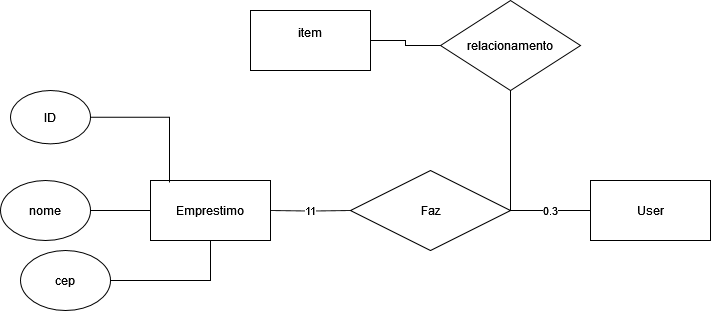

The diagram above was exported from draw.io. Its source (the exported page's mxGraphModel, read from the mxfile embedded in the PNG):
<mxGraphModel dx="818" dy="510" grid="1" gridSize="10" guides="1" tooltips="1" connect="1" arrows="1" fold="1" page="1" pageScale="1" pageWidth="827" pageHeight="1169" math="0" shadow="0">
  <root>
    <mxCell id="0" />
    <mxCell id="1" parent="0" />
    <mxCell id="7y2MAQR9BPJ-Lx1Wk-uQ-1" value="&lt;div&gt;item&lt;/div&gt;&lt;div&gt;&lt;br&gt;&lt;/div&gt;" style="rounded=0;whiteSpace=wrap;html=1;" parent="1" vertex="1">
      <mxGeometry x="270" y="40" width="120" height="60" as="geometry" />
    </mxCell>
    <mxCell id="7y2MAQR9BPJ-Lx1Wk-uQ-17" style="edgeStyle=orthogonalEdgeStyle;rounded=0;orthogonalLoop=1;jettySize=auto;html=1;endArrow=none;endFill=0;" parent="1" source="7y2MAQR9BPJ-Lx1Wk-uQ-2" target="7y2MAQR9BPJ-Lx1Wk-uQ-12" edge="1">
      <mxGeometry relative="1" as="geometry" />
    </mxCell>
    <mxCell id="7y2MAQR9BPJ-Lx1Wk-uQ-2" value="User" style="rounded=0;whiteSpace=wrap;html=1;" parent="1" vertex="1">
      <mxGeometry x="610" y="210" width="120" height="60" as="geometry" />
    </mxCell>
    <mxCell id="7y2MAQR9BPJ-Lx1Wk-uQ-3" value="Emprestimo" style="rounded=0;whiteSpace=wrap;html=1;" parent="1" vertex="1">
      <mxGeometry x="170" y="210" width="120" height="60" as="geometry" />
    </mxCell>
    <mxCell id="7y2MAQR9BPJ-Lx1Wk-uQ-8" value="0.3" style="edgeStyle=orthogonalEdgeStyle;rounded=0;orthogonalLoop=1;jettySize=auto;html=1;exitX=1;exitY=0.5;exitDx=0;exitDy=0;strokeColor=default;endArrow=none;endFill=0;" parent="1" source="7y2MAQR9BPJ-Lx1Wk-uQ-4" target="7y2MAQR9BPJ-Lx1Wk-uQ-2" edge="1">
      <mxGeometry relative="1" as="geometry" />
    </mxCell>
    <mxCell id="7y2MAQR9BPJ-Lx1Wk-uQ-4" value="Faz" style="rhombus;whiteSpace=wrap;html=1;" parent="1" vertex="1">
      <mxGeometry x="370" y="200" width="160" height="80" as="geometry" />
    </mxCell>
    <mxCell id="7y2MAQR9BPJ-Lx1Wk-uQ-7" value="11" style="edgeStyle=orthogonalEdgeStyle;rounded=0;orthogonalLoop=1;jettySize=auto;html=1;entryX=0;entryY=0.5;entryDx=0;entryDy=0;endArrow=none;endFill=0;" parent="1" target="7y2MAQR9BPJ-Lx1Wk-uQ-4" edge="1">
      <mxGeometry relative="1" as="geometry">
        <mxPoint x="290" y="240" as="sourcePoint" />
      </mxGeometry>
    </mxCell>
    <mxCell id="7y2MAQR9BPJ-Lx1Wk-uQ-9" value="&lt;div&gt;ID&lt;/div&gt;" style="ellipse;whiteSpace=wrap;html=1;" parent="1" vertex="1">
      <mxGeometry x="30" y="120" width="80" height="53.33" as="geometry" />
    </mxCell>
    <mxCell id="7y2MAQR9BPJ-Lx1Wk-uQ-14" style="edgeStyle=orthogonalEdgeStyle;rounded=0;orthogonalLoop=1;jettySize=auto;html=1;endArrow=none;endFill=0;" parent="1" source="7y2MAQR9BPJ-Lx1Wk-uQ-10" target="7y2MAQR9BPJ-Lx1Wk-uQ-3" edge="1">
      <mxGeometry relative="1" as="geometry" />
    </mxCell>
    <mxCell id="7y2MAQR9BPJ-Lx1Wk-uQ-10" value="&lt;div&gt;nome&lt;/div&gt;" style="ellipse;whiteSpace=wrap;html=1;" parent="1" vertex="1">
      <mxGeometry x="20" y="210" width="90" height="60" as="geometry" />
    </mxCell>
    <mxCell id="7y2MAQR9BPJ-Lx1Wk-uQ-15" style="edgeStyle=orthogonalEdgeStyle;rounded=0;orthogonalLoop=1;jettySize=auto;html=1;endArrow=none;endFill=0;" parent="1" source="7y2MAQR9BPJ-Lx1Wk-uQ-11" target="7y2MAQR9BPJ-Lx1Wk-uQ-3" edge="1">
      <mxGeometry relative="1" as="geometry" />
    </mxCell>
    <mxCell id="7y2MAQR9BPJ-Lx1Wk-uQ-11" value="&lt;div&gt;cep&lt;/div&gt;" style="ellipse;whiteSpace=wrap;html=1;" parent="1" vertex="1">
      <mxGeometry x="40" y="280" width="90" height="60" as="geometry" />
    </mxCell>
    <mxCell id="7y2MAQR9BPJ-Lx1Wk-uQ-18" style="edgeStyle=orthogonalEdgeStyle;rounded=0;orthogonalLoop=1;jettySize=auto;html=1;endArrow=none;endFill=0;" parent="1" source="7y2MAQR9BPJ-Lx1Wk-uQ-12" target="7y2MAQR9BPJ-Lx1Wk-uQ-1" edge="1">
      <mxGeometry relative="1" as="geometry" />
    </mxCell>
    <mxCell id="7y2MAQR9BPJ-Lx1Wk-uQ-12" value="relacionamento" style="rhombus;whiteSpace=wrap;html=1;" parent="1" vertex="1">
      <mxGeometry x="460" y="30" width="140" height="90" as="geometry" />
    </mxCell>
    <mxCell id="7y2MAQR9BPJ-Lx1Wk-uQ-13" style="edgeStyle=orthogonalEdgeStyle;rounded=0;orthogonalLoop=1;jettySize=auto;html=1;entryX=0.158;entryY=0.033;entryDx=0;entryDy=0;entryPerimeter=0;endArrow=none;endFill=0;" parent="1" source="7y2MAQR9BPJ-Lx1Wk-uQ-9" target="7y2MAQR9BPJ-Lx1Wk-uQ-3" edge="1">
      <mxGeometry relative="1" as="geometry" />
    </mxCell>
  </root>
</mxGraphModel>